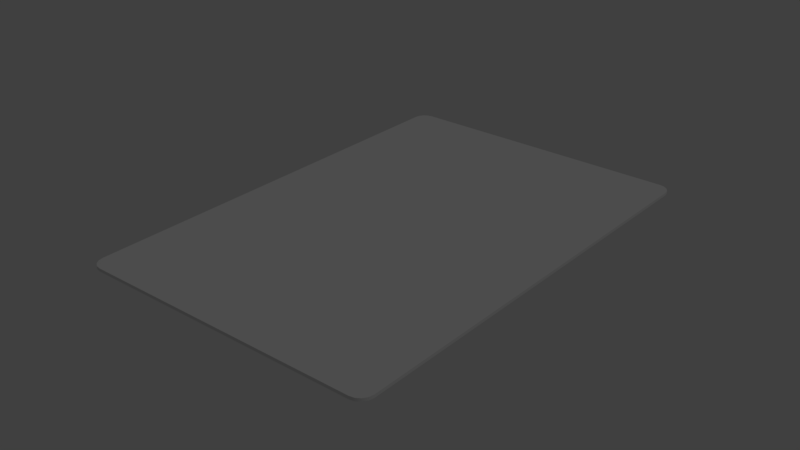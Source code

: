 # Source: PlayingCard4.blend  (saved by Blender 2.77.0; exported with 4.5.12 LTS)
import bpy
from mathutils import Matrix  # noqa: F401  (used for matrix-valued properties, if any)

bpy.ops.wm.read_factory_settings(use_empty=True)
scene = bpy.context.scene
scene.name = 'Scene'

# ---- collections
col_collection_1 = bpy.data.collections.new('Collection 1'); scene.collection.children.link(col_collection_1)

# ---- materials (node trees are filled in below, after node groups)
mat_front = bpy.data.materials.new('Front')
mat_front.alpha_threshold = 0.0
mat_front.use_transparent_shadow = False
mat_front.roughness = 0.5
mat_back = bpy.data.materials.new('Back')
mat_back.alpha_threshold = 0.0
mat_back.use_transparent_shadow = False
mat_back.roughness = 0.5

# ---- material node trees

# ---- world
world_world = bpy.data.worlds.new('World'); scene.world = world_world
world_world.color = (0.05088, 0.05088, 0.05088)
world_world.use_sun_shadow = False
world_world.sun_shadow_jitter_overblur = 0.0
world_world.cycles.sampling_method = 'MANUAL'

# ---- lights
light_lamp = bpy.data.lights.new('Lamp', 'POINT')
light_lamp.transmission_factor = 0.0
light_lamp.cutoff_distance = 30.0
light_lamp.energy = 100.0
light_lamp.shadow_buffer_clip_start = 1.001
light_lamp.shadow_soft_size = 0.1
light_lamp.shadow_maximum_resolution = 0.006
light_lamp.use_absolute_resolution = True

# ---- meshes
me_cube_003 = bpy.data.meshes.new('Cube.003')
me_cube_003.from_pydata([(-8.155e-18, 0.03625, -0.0004793), (-1.017e-17, 0.04533, -0.0004793), (-1.219e-17, 0.0544, -0.0004793), (-1.42e-17, 0.06348, -0.0004793), (0.0124, 0.03625, -0.0004793), (0.02481, 0.03625, -0.0004793), (0.03721, 0.03625, -0.0004793), (-6.14e-18, 0.02717, -0.0004793), (-4.125e-18, 0.0181, -0.0004793), (-2.11e-18, 0.009022, -0.0004793), (-0.0124, 0.03625, -0.0004793), (-0.02481, 0.03625, -0.0004793), (-0.03721, 0.03625, -0.0004793), (-0.0124, 0.04533, -0.0004793), (-0.0124, 0.0544, -0.0004793), (-0.0124, 0.06348, -0.0004793), (-0.02481, 0.04533, -0.0004793), (-0.02481, 0.0544, -0.0004793), (-0.02481, 0.06348, -0.0004793), (-0.03721, 0.04533, -0.0004793), (-0.03721, 0.0544, -0.0004793), (-0.03721, 0.06348, -0.0004793), (0.0124, 0.04533, -0.0004793), (0.02481, 0.04533, -0.0004793), (0.03721, 0.04533, -0.0004793), (0.0124, 0.0544, -0.0004793), (0.02481, 0.0544, -0.0004793), (0.03721, 0.0544, -0.0004793), (0.0124, 0.06348, -0.0004793), (0.02481, 0.06348, -0.0004793), (0.03721, 0.06348, -0.0004793), (0.0124, 0.02717, -0.0004793), (0.0124, 0.0181, -0.0004793), (0.0124, 0.009022, -0.0004793), (0.02481, 0.02717, -0.0004793), (0.02481, 0.0181, -0.0004793), (0.02481, 0.009022, -0.0004793), (0.03721, 0.02717, -0.0004793), (0.03721, 0.0181, -0.0004793), (0.03721, 0.009022, -0.0004793), (-0.0124, 0.02717, -0.0004793), (-0.02481, 0.02717, -0.0004793), (-0.03721, 0.02717, -0.0004793), (-0.0124, 0.0181, -0.0004793), (-0.02481, 0.0181, -0.0004793), (-0.03721, 0.0181, -0.0004793), (-0.0124, 0.009022, -0.0004793), (-0.02481, 0.009022, -0.0004793), (-0.03721, 0.009022, -0.0004793), (8.18e-18, -0.03636, 0.0004793), (1.02e-17, -0.04544, 0.0004793), (1.221e-17, -0.05451, 0.0004793), (1.423e-17, -0.06359, 0.0004793), (0.0124, -0.03636, 0.0004793), (0.02481, -0.03636, 0.0004793), (0.03721, -0.03636, 0.0004793), (6.164e-18, -0.02728, 0.0004793), (4.149e-18, -0.01821, 0.0004793), (2.134e-18, -0.009131, 0.0004793), (-0.0124, -0.03636, 0.0004793), (-0.02481, -0.03636, 0.0004793), (-0.03721, -0.03636, 0.0004793), (-0.0124, -0.04544, 0.0004793), (-0.0124, -0.05451, 0.0004793), (-0.0124, -0.06359, 0.0004793), (-0.02481, -0.04544, 0.0004793), (-0.02481, -0.05451, 0.0004793), (-0.02481, -0.06359, 0.0004793), (-0.03721, -0.04544, 0.0004793), (-0.03721, -0.05451, 0.0004793), (-0.03721, -0.06359, 0.0004793), (0.0124, -0.04544, 0.0004793), (0.02481, -0.04544, 0.0004793), (0.03721, -0.04544, 0.0004793), (0.0124, -0.05451, 0.0004793), (0.02481, -0.05451, 0.0004793), (0.03721, -0.05451, 0.0004793), (0.0124, -0.06359, 0.0004793), (0.02481, -0.06359, 0.0004793), (0.03721, -0.06359, 0.0004793), (0.0124, -0.02728, 0.0004793), (0.0124, -0.01821, 0.0004793), (0.0124, -0.009131, 0.0004793), (0.02481, -0.02728, 0.0004793), (0.02481, -0.01821, 0.0004793), (0.02481, -0.009131, 0.0004793), (0.03721, -0.02728, 0.0004793), (0.03721, -0.01821, 0.0004793), (0.03721, -0.009131, 0.0004793), (-0.0124, -0.02728, 0.0004793), (-0.02481, -0.02728, 0.0004793), (-0.03721, -0.02728, 0.0004793), (-0.0124, -0.01821, 0.0004793), (-0.02481, -0.01821, 0.0004793), (-0.03721, -0.01821, 0.0004793), (-0.0124, -0.009131, 0.0004793), (-0.02481, -0.009131, 0.0004793), (-0.03721, -0.009131, 0.0004793), (7.967e-18, -0.03636, -0.0004793), (9.982e-18, -0.04544, -0.0004793), (1.2e-17, -0.05451, -0.0004793), (1.401e-17, -0.06359, -0.0004793), (-0.0124, -0.03636, -0.0004793), (-0.02481, -0.03636, -0.0004793), (-0.03721, -0.03636, -0.0004793), (5.952e-18, -0.02728, -0.0004793), (3.936e-18, -0.01821, -0.0004793), (1.921e-18, -0.009131, -0.0004793), (0.0124, -0.03636, -0.0004793), (0.02481, -0.03636, -0.0004793), (0.03721, -0.03636, -0.0004793), (0.0124, -0.04544, -0.0004793), (0.0124, -0.05451, -0.0004793), (0.0124, -0.06359, -0.0004793), (0.02481, -0.04544, -0.0004793), (0.02481, -0.05451, -0.0004793), (0.02481, -0.06359, -0.0004793), (0.03721, -0.04544, -0.0004793), (0.03721, -0.05451, -0.0004793), (0.03721, -0.06359, -0.0004793), (-0.0124, -0.04544, -0.0004793), (-0.02481, -0.04544, -0.0004793), (-0.03721, -0.04544, -0.0004793), (-0.0124, -0.05451, -0.0004793), (-0.02481, -0.05451, -0.0004793), (-0.03721, -0.05451, -0.0004793), (-0.0124, -0.06359, -0.0004793), (-0.02481, -0.06359, -0.0004793), (-0.03721, -0.06359, -0.0004793), (-0.0124, -0.02728, -0.0004793), (-0.0124, -0.01821, -0.0004793), (-0.0124, -0.009131, -0.0004793), (-0.02481, -0.02728, -0.0004793), (-0.02481, -0.01821, -0.0004793), (-0.02481, -0.009131, -0.0004793), (-0.03721, -0.02728, -0.0004793), (-0.03721, -0.01821, -0.0004793), (-0.03721, -0.009131, -0.0004793), (0.0124, -0.02728, -0.0004793), (0.02481, -0.02728, -0.0004793), (0.03721, -0.02728, -0.0004793), (0.0124, -0.01821, -0.0004793), (0.02481, -0.01821, -0.0004793), (0.03721, -0.01821, -0.0004793), (0.0124, -0.009131, -0.0004793), (0.02481, -0.009131, -0.0004793), (0.03721, -0.009131, -0.0004793), (-7.943e-18, 0.03625, 0.0004793), (-9.958e-18, 0.04533, 0.0004793), (-1.197e-17, 0.0544, 0.0004793), (-1.399e-17, 0.06348, 0.0004793), (-0.0124, 0.03625, 0.0004793), (-0.02481, 0.03625, 0.0004793), (-0.03721, 0.03625, 0.0004793), (-5.927e-18, 0.02717, 0.0004793), (-3.912e-18, 0.0181, 0.0004793), (-1.897e-18, 0.009022, 0.0004793), (0.0124, 0.03625, 0.0004793), (0.02481, 0.03625, 0.0004793), (0.03721, 0.03625, 0.0004793), (0.0124, 0.04533, 0.0004793), (0.0124, 0.0544, 0.0004793), (0.0124, 0.06348, 0.0004793), (0.02481, 0.04533, 0.0004793), (0.02481, 0.0544, 0.0004793), (0.02481, 0.06348, 0.0004793), (0.03721, 0.04533, 0.0004793), (0.03721, 0.0544, 0.0004793), (0.03721, 0.06348, 0.0004793), (-0.0124, 0.04533, 0.0004793), (-0.02481, 0.04533, 0.0004793), (-0.03721, 0.04533, 0.0004793), (-0.0124, 0.0544, 0.0004793), (-0.02481, 0.0544, 0.0004793), (-0.03721, 0.0544, 0.0004793), (-0.0124, 0.06348, 0.0004793), (-0.02481, 0.06348, 0.0004793), (-0.03721, 0.06348, 0.0004793), (-0.0124, 0.02717, 0.0004793), (-0.0124, 0.0181, 0.0004793), (-0.0124, 0.009022, 0.0004793), (-0.02481, 0.02717, 0.0004793), (-0.02481, 0.0181, 0.0004793), (-0.02481, 0.009022, 0.0004793), (-0.03721, 0.02717, 0.0004793), (-0.03721, 0.0181, 0.0004793), (-0.03721, 0.009022, 0.0004793), (0.0124, 0.02717, 0.0004793), (0.02481, 0.02717, 0.0004793), (0.03721, 0.02717, 0.0004793), (0.0124, 0.0181, 0.0004793), (0.02481, 0.0181, 0.0004793), (0.03721, 0.0181, 0.0004793), (0.0124, 0.009022, 0.0004793), (0.02481, 0.009022, 0.0004793), (0.03721, 0.009022, 0.0004793), (-0.03721, -5.459e-05, -0.0004793), (-0.02481, -5.459e-05, -0.0004793), (0.0124, -5.459e-05, -0.0004793), (0.02481, -5.459e-05, -0.0004793), (0.03721, -5.459e-05, -0.0004793), (0.03721, -5.459e-05, 0.0004793), (-0.02481, -5.459e-05, 0.0004793), (-0.04962, 0.06348, -0.0004793), (-0.04962, 0.0544, -0.0004793), (-0.04962, 0.04533, -0.0004793), (-0.04962, 0.03625, -0.0004793), (-0.04962, 0.02717, -0.0004793), (-0.04962, 0.0181, -0.0004793), (-0.04962, 0.009022, -0.0004793), (-0.04962, -0.009131, -0.0004793), (-0.04962, -0.01821, -0.0004793), (-0.04962, -0.02728, -0.0004793), (-0.04962, -0.03636, -0.0004793), (-0.04962, -0.04544, -0.0004793), (-0.04962, -0.05451, -0.0004793), (-0.04962, -0.06359, -0.0004793), (-0.04962, -0.06359, 0.0004793), (-0.04962, -0.05451, 0.0004793), (-0.04962, -0.04544, 0.0004793), (-0.04962, -0.03636, 0.0004793), (-0.04962, -0.02728, 0.0004793), (-0.04962, -0.01821, 0.0004793), (-0.04962, -0.009131, 0.0004793), (-0.04962, 0.009022, 0.0004793), (-0.04962, 0.0181, 0.0004793), (-0.04962, 0.02717, 0.0004793), (-0.04962, 0.03625, 0.0004793), (-0.04962, 0.04533, 0.0004793), (-0.04962, 0.0544, 0.0004793), (-0.04962, 0.06348, 0.0004793), (0.04962, -0.06359, 0.0004793), (0.04962, -0.05451, 0.0004793), (0.04962, -0.04544, 0.0004793), (0.04962, -0.03636, 0.0004793), (0.04962, -0.02728, 0.0004793), (0.04962, -0.01821, 0.0004793), (0.04962, -0.009131, 0.0004793), (0.04962, 0.009022, 0.0004793), (0.04962, 0.0181, 0.0004793), (0.04962, 0.02717, 0.0004793), (0.04962, 0.03625, 0.0004793), (0.04962, 0.04533, 0.0004793), (0.04962, 0.0544, 0.0004793), (0.04962, 0.06348, 0.0004793), (0.04962, -0.06359, -0.0004793), (0.04962, -0.05451, -0.0004793), (0.04962, -0.04544, -0.0004793), (0.04962, -0.03636, -0.0004793), (0.04962, -0.02728, -0.0004793), (0.04962, -0.01821, -0.0004793), (0.04962, -0.009131, -0.0004793), (0.04962, 0.009022, -0.0004793), (0.04962, 0.0181, -0.0004793), (0.04962, 0.02717, -0.0004793), (0.04962, 0.03625, -0.0004793), (0.04962, 0.04533, -0.0004793), (0.04962, 0.0544, -0.0004793), (0.04962, 0.06348, -0.0004793), (-0.03721, -0.07266, 0.0004793), (-0.02481, -0.07266, 0.0004793), (-0.0124, -0.07266, 0.0004793), (1.624e-17, -0.07266, 0.0004793), (0.0124, -0.07266, 0.0004793), (0.02481, -0.07266, 0.0004793), (0.03721, -0.07266, 0.0004793), (-0.03721, 0.07255, -0.0004793), (-0.02481, 0.07255, -0.0004793), (-0.0124, 0.07255, -0.0004793), (-1.622e-17, 0.07255, -0.0004793), (0.0124, 0.07255, -0.0004793), (0.02481, 0.07255, -0.0004793), (0.03721, 0.07255, -0.0004793), (0.03721, 0.07255, 0.0004793), (0.02481, 0.07255, 0.0004793), (0.0124, 0.07255, 0.0004793), (-1.6e-17, 0.07255, 0.0004793), (-0.0124, 0.07255, 0.0004793), (-0.02481, 0.07255, 0.0004793), (-0.03721, 0.07255, 0.0004793), (0.03721, -0.07266, -0.0004793), (0.02481, -0.07266, -0.0004793), (0.0124, -0.07266, -0.0004793), (1.603e-17, -0.07266, -0.0004793), (-0.0124, -0.07266, -0.0004793), (-0.02481, -0.07266, -0.0004793), (-0.03721, -0.07266, -0.0004793), (-0.0124, -5.459e-05, -0.0004793), (-9.43e-20, -5.459e-05, -0.0004793), (0.02481, -5.459e-05, 0.0004793), (0.0124, -5.459e-05, 0.0004793), (1.185e-19, -5.459e-05, 0.0004793), (-0.0124, -5.459e-05, 0.0004793), (-0.03721, -5.459e-05, 0.0004793), (0.04962, -5.459e-05, 0.0004793), (0.04962, -5.459e-05, -0.0004793), (-0.04962, -5.459e-05, -0.0004793), (-0.04962, -5.459e-05, 0.0004793), (0.04962, -0.06853, -0.0004793), (0.04548, -0.07266, -0.0004793), (0.0493, -0.07011, -0.0004793), (0.0484, -0.07145, -0.0004793), (0.04706, -0.07235, -0.0004793), (0.04548, -0.07266, 0.0004793), (0.04962, -0.06853, 0.0004793), (0.04706, -0.07235, 0.0004793), (0.0484, -0.07145, 0.0004793), (0.0493, -0.07011, 0.0004793), (-0.04531, -0.07266, -0.0004793), (-0.04962, -0.06836, -0.0004793), (-0.04696, -0.07234, -0.0004793), (-0.04835, -0.0714, -0.0004793), (-0.04929, -0.07001, -0.0004793), (-0.04962, -0.06836, 0.0004793), (-0.04531, -0.07266, 0.0004793), (-0.04929, -0.07001, 0.0004793), (-0.04835, -0.0714, 0.0004793), (-0.04696, -0.07234, 0.0004793), (-0.04962, 0.06854, -0.0004793), (-0.0456, 0.07255, -0.0004793), (-0.04931, 0.07007, -0.0004793), (-0.04844, 0.07138, -0.0004793), (-0.04713, 0.07225, -0.0004793), (-0.0456, 0.07255, 0.0004793), (-0.04962, 0.06854, 0.0004793), (-0.04713, 0.07225, 0.0004793), (-0.04844, 0.07138, 0.0004793), (-0.04931, 0.07007, 0.0004793), (0.04556, 0.07255, -0.0004793), (0.04962, 0.06849, -0.0004793), (0.04711, 0.07225, -0.0004793), (0.04843, 0.07137, -0.0004793), (0.04931, 0.07005, -0.0004793), (0.04962, 0.06849, 0.0004793), (0.04556, 0.07255, 0.0004793), (0.04931, 0.07005, 0.0004793), (0.04843, 0.07137, 0.0004793), (0.04711, 0.07225, 0.0004793)], [], [(0, 10, 13, 1), (1, 13, 14, 2), (2, 14, 15, 3), (3, 15, 268, 269), (10, 11, 16, 13), (13, 16, 17, 14), (14, 17, 18, 15), (15, 18, 267, 268), (11, 12, 19, 16), (16, 19, 20, 17), (17, 20, 21, 18), (18, 21, 266, 267), (12, 206, 205, 19), (19, 205, 204, 20), (20, 204, 203, 21), (266, 319, 323, 279), (0, 1, 22, 4), (4, 22, 23, 5), (5, 23, 24, 6), (6, 24, 256, 255), (1, 2, 25, 22), (22, 25, 26, 23), (23, 26, 27, 24), (24, 27, 257, 256), (2, 3, 28, 25), (25, 28, 29, 26), (26, 29, 30, 27), (27, 30, 258, 257), (3, 269, 270, 28), (28, 270, 271, 29), (29, 271, 272, 30), (272, 273, 334, 328), (0, 4, 31, 7), (7, 31, 32, 8), (8, 32, 33, 9), (9, 33, 198, 288), (4, 5, 34, 31), (31, 34, 35, 32), (32, 35, 36, 33), (33, 36, 199, 198), (5, 6, 37, 34), (34, 37, 38, 35), (35, 38, 39, 36), (36, 39, 200, 199), (6, 255, 254, 37), (37, 254, 253, 38), (38, 253, 252, 39), (39, 252, 295, 200), (0, 7, 40, 10), (10, 40, 41, 11), (11, 41, 42, 12), (12, 42, 207, 206), (7, 8, 43, 40), (40, 43, 44, 41), (41, 44, 45, 42), (42, 45, 208, 207), (8, 9, 46, 43), (43, 46, 47, 44), (44, 47, 48, 45), (45, 48, 209, 208), (9, 288, 287, 46), (46, 287, 197, 47), (47, 197, 196, 48), (48, 196, 296, 209), (266, 279, 278, 267), (177, 279, 323, 325, 326, 327, 324, 230), (269, 276, 275, 270), (270, 275, 274, 271), (271, 274, 273, 272), (329, 333, 244, 258), (282, 263, 262, 283), (281, 264, 263, 282), (280, 265, 264, 281), (119, 245, 298, 300, 301, 302, 299, 280), (283, 262, 261, 284), (284, 261, 260, 285), (285, 260, 259, 286), (70, 217, 313, 315, 316, 317, 314, 259), (249, 235, 234, 248), (250, 236, 235, 249), (251, 237, 236, 250), (233, 247, 248, 234), (296, 297, 224, 209), (232, 246, 247, 233), (231, 245, 246, 232), (280, 299, 303, 265), (214, 219, 220, 213), (215, 218, 219, 214), (216, 217, 218, 215), (286, 259, 314, 308), (221, 212, 213, 220), (222, 211, 212, 221), (223, 210, 211, 222), (296, 210, 223, 297), (208, 225, 226, 207), (295, 294, 237, 251), (267, 278, 277, 268), (268, 277, 276, 269), (49, 59, 62, 50), (50, 62, 63, 51), (51, 63, 64, 52), (52, 64, 261, 262), (59, 60, 65, 62), (62, 65, 66, 63), (63, 66, 67, 64), (64, 67, 260, 261), (60, 61, 68, 65), (65, 68, 69, 66), (66, 69, 70, 67), (67, 70, 259, 260), (61, 220, 219, 68), (68, 219, 218, 69), (69, 218, 217, 70), (49, 50, 71, 53), (53, 71, 72, 54), (54, 72, 73, 55), (55, 73, 233, 234), (50, 51, 74, 71), (71, 74, 75, 72), (72, 75, 76, 73), (73, 76, 232, 233), (51, 52, 77, 74), (74, 77, 78, 75), (75, 78, 79, 76), (76, 79, 231, 232), (52, 262, 263, 77), (77, 263, 264, 78), (78, 264, 265, 79), (49, 53, 80, 56), (56, 80, 81, 57), (57, 81, 82, 58), (58, 82, 290, 291), (53, 54, 83, 80), (80, 83, 84, 81), (81, 84, 85, 82), (82, 85, 289, 290), (54, 55, 86, 83), (83, 86, 87, 84), (84, 87, 88, 85), (85, 88, 201, 289), (55, 234, 235, 86), (86, 235, 236, 87), (87, 236, 237, 88), (88, 237, 294, 201), (49, 56, 89, 59), (59, 89, 90, 60), (60, 90, 91, 61), (61, 91, 221, 220), (56, 57, 92, 89), (89, 92, 93, 90), (90, 93, 94, 91), (91, 94, 222, 221), (57, 58, 95, 92), (92, 95, 96, 93), (93, 96, 97, 94), (94, 97, 223, 222), (58, 291, 292, 95), (95, 292, 202, 96), (96, 202, 293, 97), (97, 293, 297, 223), (209, 224, 225, 208), (228, 205, 206, 227), (229, 204, 205, 228), (230, 203, 204, 229), (21, 203, 318, 320, 321, 322, 319, 266), (256, 242, 241, 255), (257, 243, 242, 256), (98, 108, 111, 99), (99, 111, 112, 100), (100, 112, 113, 101), (101, 113, 282, 283), (108, 109, 114, 111), (111, 114, 115, 112), (112, 115, 116, 113), (113, 116, 281, 282), (109, 110, 117, 114), (114, 117, 118, 115), (115, 118, 119, 116), (116, 119, 280, 281), (110, 248, 247, 117), (117, 247, 246, 118), (118, 246, 245, 119), (79, 265, 303, 305, 306, 307, 304, 231), (98, 99, 120, 102), (102, 120, 121, 103), (103, 121, 122, 104), (104, 122, 214, 213), (99, 100, 123, 120), (120, 123, 124, 121), (121, 124, 125, 122), (122, 125, 215, 214), (100, 101, 126, 123), (123, 126, 127, 124), (124, 127, 128, 125), (125, 128, 216, 215), (101, 283, 284, 126), (126, 284, 285, 127), (127, 285, 286, 128), (309, 313, 217, 216), (98, 102, 129, 105), (105, 129, 130, 106), (106, 130, 131, 107), (107, 131, 287, 288), (102, 103, 132, 129), (129, 132, 133, 130), (130, 133, 134, 131), (131, 134, 197, 287), (103, 104, 135, 132), (132, 135, 136, 133), (133, 136, 137, 134), (134, 137, 196, 197), (104, 213, 212, 135), (135, 212, 211, 136), (136, 211, 210, 137), (137, 210, 296, 196), (98, 105, 138, 108), (108, 138, 139, 109), (109, 139, 140, 110), (110, 140, 249, 248), (105, 106, 141, 138), (138, 141, 142, 139), (139, 142, 143, 140), (140, 143, 250, 249), (106, 107, 144, 141), (141, 144, 145, 142), (142, 145, 146, 143), (143, 146, 251, 250), (107, 288, 198, 144), (144, 198, 199, 145), (145, 199, 200, 146), (146, 200, 295, 251), (147, 157, 160, 148), (148, 160, 161, 149), (149, 161, 162, 150), (150, 162, 275, 276), (157, 158, 163, 160), (160, 163, 164, 161), (161, 164, 165, 162), (162, 165, 274, 275), (158, 159, 166, 163), (163, 166, 167, 164), (164, 167, 168, 165), (165, 168, 273, 274), (159, 241, 242, 166), (166, 242, 243, 167), (167, 243, 244, 168), (147, 148, 169, 151), (151, 169, 170, 152), (152, 170, 171, 153), (153, 171, 228, 227), (148, 149, 172, 169), (169, 172, 173, 170), (170, 173, 174, 171), (171, 174, 229, 228), (149, 150, 175, 172), (172, 175, 176, 173), (173, 176, 177, 174), (174, 177, 230, 229), (150, 276, 277, 175), (175, 277, 278, 176), (176, 278, 279, 177), (147, 151, 178, 154), (154, 178, 179, 155), (155, 179, 180, 156), (156, 180, 292, 291), (151, 152, 181, 178), (178, 181, 182, 179), (179, 182, 183, 180), (180, 183, 202, 292), (152, 153, 184, 181), (181, 184, 185, 182), (182, 185, 186, 183), (183, 186, 293, 202), (153, 227, 226, 184), (184, 226, 225, 185), (185, 225, 224, 186), (186, 224, 297, 293), (147, 154, 187, 157), (157, 187, 188, 158), (158, 188, 189, 159), (159, 189, 240, 241), (154, 155, 190, 187), (187, 190, 191, 188), (188, 191, 192, 189), (189, 192, 239, 240), (155, 156, 193, 190), (190, 193, 194, 191), (191, 194, 195, 192), (192, 195, 238, 239), (156, 291, 290, 193), (193, 290, 289, 194), (194, 289, 201, 195), (195, 201, 294, 238), (258, 244, 243, 257), (168, 244, 333, 335, 336, 337, 334, 273), (240, 254, 255, 241), (239, 253, 254, 240), (238, 252, 253, 239), (295, 252, 238, 294), (207, 226, 227, 206), (303, 299, 302, 305), (305, 302, 301, 306), (306, 301, 300, 307), (307, 300, 298, 304), (304, 298, 245, 231), (308, 314, 317, 310), (310, 317, 316, 311), (311, 316, 315, 312), (312, 315, 313, 309), (128, 286, 308, 310, 311, 312, 309, 216), (323, 319, 322, 325), (325, 322, 321, 326), (326, 321, 320, 327), (327, 320, 318, 324), (324, 318, 203, 230), (328, 334, 337, 330), (330, 337, 336, 331), (331, 336, 335, 332), (332, 335, 333, 329), (30, 272, 328, 330, 331, 332, 329, 258)])
me_cube_003.polygons.foreach_set('use_smooth', [True] * 320)
me_cube_003.polygons.foreach_set('material_index', [0, 0, 0, 0, 0, 0, 0, 0, 0, 0, 0, 0, 0, 0, 0, 0, 0, 0, 0, 0, 0, 0, 0, 0, 0, 0, 0, 0, 0, 0, 0, 0, 0, 0, 0, 0, 0, 0, 0, 0, 0, 0, 0, 0, 0, 0, 0, 0, 0, 0, 0, 0, 0, 0, 0, 0, 0, 0, 0, 0, 0, 0, 0, 0, 0, 1, 0, 0, 0, 0, 0, 0, 0, 0, 0, 0, 0, 1, 0, 0, 0, 0, 0, 0, 0, 0, 0, 0, 0, 0, 0, 0, 0, 0, 0, 0, 0, 0, 1, 1, 1, 1, 1, 1, 1, 1, 1, 1, 1, 1, 1, 1, 1, 1, 1, 1, 1, 1, 1, 1, 1, 1, 1, 1, 1, 1, 1, 1, 1, 1, 1, 1, 1, 1, 1, 1, 1, 1, 1, 1, 1, 1, 1, 1, 1, 1, 1, 1, 1, 1, 1, 1, 1, 1, 1, 1, 1, 1, 1, 1, 0, 0, 0, 0, 0, 0, 0, 0, 0, 0, 0, 0, 0, 0, 0, 0, 0, 0, 0, 0, 0, 0, 1, 0, 0, 0, 0, 0, 0, 0, 0, 0, 0, 0, 0, 0, 0, 0, 0, 0, 0, 0, 0, 0, 0, 0, 0, 0, 0, 0, 0, 0, 0, 0, 0, 0, 0, 0, 0, 0, 0, 0, 0, 0, 0, 0, 0, 0, 0, 0, 0, 1, 1, 1, 1, 1, 1, 1, 1, 1, 1, 1, 1, 1, 1, 1, 1, 1, 1, 1, 1, 1, 1, 1, 1, 1, 1, 1, 1, 1, 1, 1, 1, 1, 1, 1, 1, 1, 1, 1, 1, 1, 1, 1, 1, 1, 1, 1, 1, 1, 1, 1, 1, 1, 1, 1, 1, 1, 1, 1, 1, 1, 1, 0, 1, 0, 0, 0, 0, 0, 0, 0, 0, 0, 0, 0, 0, 0, 0, 0, 0, 0, 0, 0, 0, 0, 0, 0, 0, 0])
_uv = me_cube_003.uv_layers.new(name='UVMap')
_uv.uv.foreach_set('vector', [0.5, 0.2504, 0.3752, 0.2504, 0.3752, 0.1879, 0.5, 0.1879, 0.5, 0.1879, 0.3752, 0.1879, 0.3752, 0.1254, 0.5, 0.1254, 0.5, 0.1254, 0.3752, 0.1254, 0.3752, 0.0629, 0.5, 0.0629, 0.5, 0.0629, 0.3752, 0.0629, 0.3752, 0.0004027, 0.5, 0.0004027, 0.3752, 0.2504, 0.2503, 0.2504, 0.2503, 0.1879, 0.3752, 0.1879, 0.3752, 0.1879, 0.2503, 0.1879, 0.2503, 0.1254, 0.3752, 0.1254, 0.3752, 0.1254, 0.2503, 0.1254, 0.2503, 0.0629, 0.3752, 0.0629, 0.3752, 0.0629, 0.2503, 0.0629, 0.2503, 0.0004027, 0.3752, 0.0004027, 0.2503, 0.2504, 0.1255, 0.2504, 0.1255, 0.1879, 0.2503, 0.1879, 0.2503, 0.1879, 0.1255, 0.1879, 0.1255, 0.1254, 0.2503, 0.1254, 0.2503, 0.1254, 0.1255, 0.1254, 0.1255, 0.0629, 0.2503, 0.0629, 0.2503, 0.0629, 0.1255, 0.0629, 0.1255, 0.0004027, 0.2503, 0.0004027, 0.1255, 0.2504, 0.0006803, 0.2504, 0.0006803, 0.1879, 0.1255, 0.1879, 0.1255, 0.1879, 0.0006803, 0.1879, 0.0006803, 0.1254, 0.1255, 0.1254, 0.1255, 0.1254, 0.0006803, 0.1254, 0.0006803, 0.0629, 0.1255, 0.0629, 0.2452, 0.4975, 0.1878, 0.4975, 0.1878, 0.5025, 0.2452, 0.5025, 0.5, 0.2504, 0.5, 0.1879, 0.6248, 0.1879, 0.6248, 0.2504, 0.6248, 0.2504, 0.6248, 0.1879, 0.7497, 0.1879, 0.7497, 0.2504, 0.7497, 0.2504, 0.7497, 0.1879, 0.8745, 0.1879, 0.8745, 0.2504, 0.8745, 0.2504, 0.8745, 0.1879, 0.9993, 0.1879, 0.9993, 0.2504, 0.5, 0.1879, 0.5, 0.1254, 0.6248, 0.1254, 0.6248, 0.1879, 0.6248, 0.1879, 0.6248, 0.1254, 0.7497, 0.1254, 0.7497, 0.1879, 0.7497, 0.1879, 0.7497, 0.1254, 0.8745, 0.1254, 0.8745, 0.1879, 0.8745, 0.1879, 0.8745, 0.1254, 0.9993, 0.1254, 0.9993, 0.1879, 0.5, 0.1254, 0.5, 0.0629, 0.6248, 0.0629, 0.6248, 0.1254, 0.6248, 0.1254, 0.6248, 0.0629, 0.7497, 0.0629, 0.7497, 0.1254, 0.7497, 0.1254, 0.7497, 0.0629, 0.8745, 0.0629, 0.8745, 0.1254, 0.8745, 0.1254, 0.8745, 0.0629, 0.9993, 0.0629, 0.9993, 0.1254, 0.5, 0.0629, 0.5, 0.0004027, 0.6248, 0.0004027, 0.6248, 0.0629, 0.6248, 0.0629, 0.6248, 0.0004027, 0.7497, 0.0004027, 0.7497, 0.0629, 0.7497, 0.0629, 0.7497, 0.0004027, 0.8745, 0.0004027, 0.8745, 0.0629, 0.7548, 0.4975, 0.7548, 0.5025, 0.812, 0.5025, 0.812, 0.4975, 0.5, 0.2504, 0.6248, 0.2504, 0.6248, 0.3129, 0.5, 0.3129, 0.5, 0.3129, 0.6248, 0.3129, 0.6248, 0.3754, 0.5, 0.3754, 0.5, 0.3754, 0.6248, 0.3754, 0.6248, 0.4379, 0.5, 0.4379, 0.5, 0.4379, 0.6248, 0.4379, 0.6248, 0.5004, 0.5, 0.5004, 0.6248, 0.2504, 0.7497, 0.2504, 0.7497, 0.3129, 0.6248, 0.3129, 0.6248, 0.3129, 0.7497, 0.3129, 0.7497, 0.3754, 0.6248, 0.3754, 0.6248, 0.3754, 0.7497, 0.3754, 0.7497, 0.4379, 0.6248, 0.4379, 0.6248, 0.4379, 0.7497, 0.4379, 0.7497, 0.5004, 0.6248, 0.5004, 0.7497, 0.2504, 0.8745, 0.2504, 0.8745, 0.3129, 0.7497, 0.3129, 0.7497, 0.3129, 0.8745, 0.3129, 0.8745, 0.3754, 0.7497, 0.3754, 0.7497, 0.3754, 0.8745, 0.3754, 0.8745, 0.4379, 0.7497, 0.4379, 0.7497, 0.4379, 0.8745, 0.4379, 0.8745, 0.5004, 0.7497, 0.5004, 0.8745, 0.2504, 0.9993, 0.2504, 0.9993, 0.3129, 0.8745, 0.3129, 0.8745, 0.3129, 0.9993, 0.3129, 0.9993, 0.3754, 0.8745, 0.3754, 0.8745, 0.3754, 0.9993, 0.3754, 0.9993, 0.4379, 0.8745, 0.4379, 0.8745, 0.4379, 0.9993, 0.4379, 0.9993, 0.5004, 0.8745, 0.5004, 0.5, 0.2504, 0.5, 0.3129, 0.3752, 0.3129, 0.3752, 0.2504, 0.3752, 0.2504, 0.3752, 0.3129, 0.2503, 0.3129, 0.2503, 0.2504, 0.2503, 0.2504, 0.2503, 0.3129, 0.1255, 0.3129, 0.1255, 0.2504, 0.1255, 0.2504, 0.1255, 0.3129, 0.0006803, 0.3129, 0.0006803, 0.2504, 0.5, 0.3129, 0.5, 0.3754, 0.3752, 0.3754, 0.3752, 0.3129, 0.3752, 0.3129, 0.3752, 0.3754, 0.2503, 0.3754, 0.2503, 0.3129, 0.2503, 0.3129, 0.2503, 0.3754, 0.1255, 0.3754, 0.1255, 0.3129, 0.1255, 0.3129, 0.1255, 0.3754, 0.0006803, 0.3754, 0.0006803, 0.3129, 0.5, 0.3754, 0.5, 0.4379, 0.3752, 0.4379, 0.3752, 0.3754, 0.3752, 0.3754, 0.3752, 0.4379, 0.2503, 0.4379, 0.2503, 0.3754, 0.2503, 0.3754, 0.2503, 0.4379, 0.1255, 0.4379, 0.1255, 0.3754, 0.1255, 0.3754, 0.1255, 0.4379, 0.0006803, 0.4379, 0.0006803, 0.3754, 0.5, 0.4379, 0.5, 0.5004, 0.3752, 0.5004, 0.3752, 0.4379, 0.3752, 0.4379, 0.3752, 0.5004, 0.2503, 0.5004, 0.2503, 0.4379, 0.2503, 0.4379, 0.2503, 0.5004, 0.1255, 0.5004, 0.1255, 0.4379, 0.1255, 0.4379, 0.1255, 0.5004, 0.0006803, 0.5004, 0.0006803, 0.4379, 0.2452, 0.4975, 0.2452, 0.5025, 0.3301, 0.5025, 0.3301, 0.4975, 0.1248, 0.06238, 0.1248, -0.000192, 0.0403, -0.000192, 0.02479, 0.001917, 0.01165, 0.007923, 0.002864, 0.01691, -0.00022, 0.02751, -0.00022, 0.06238, 0.5, 0.4975, 0.5, 0.5025, 0.5849, 0.5025, 0.5849, 0.4975, 0.5849, 0.4975, 0.5849, 0.5025, 0.6699, 0.5025, 0.6699, 0.4975, 0.6699, 0.4975, 0.6699, 0.5025, 0.7548, 0.5025, 0.7548, 0.4975, 0.4975, 0.03096, 0.5025, 0.03096, 0.5025, 0.06531, 0.4975, 0.06531, 0.5849, 0.4975, 0.5849, 0.5025, 0.5, 0.5025, 0.5, 0.4975, 0.6699, 0.4975, 0.6699, 0.5025, 0.5849, 0.5025, 0.5849, 0.4975, 0.7548, 0.4975, 0.7548, 0.5025, 0.6699, 0.5025, 0.6699, 0.4975, 0.8745, 0.9378, 0.9993, 0.9378, 0.9993, 0.9719, 0.9962, 0.9828, 0.9871, 0.992, 0.9736, 0.9982, 0.9577, 1.0, 0.8745, 1.0, 0.5, 0.4975, 0.5, 0.5025, 0.4151, 0.5025, 0.4151, 0.4975, 0.4151, 0.4975, 0.4151, 0.5025, 0.3301, 0.5025, 0.3301, 0.4975, 0.3301, 0.4975, 0.3301, 0.5025, 0.2452, 0.5025, 0.2452, 0.4975, 0.1248, 0.9384, -0.00022, 0.9384, -0.00022, 0.9713, 0.003084, 0.9826, 0.01249, 0.9922, 0.02657, 0.9987, 0.04318, 1.001, 0.1248, 1.001, 0.4975, 0.6868, 0.5025, 0.6868, 0.5025, 0.749, 0.4975, 0.749, 0.4975, 0.6247, 0.5025, 0.6247, 0.5025, 0.6868, 0.4975, 0.6868, 0.4975, 0.5625, 0.5025, 0.5625, 0.5025, 0.6247, 0.4975, 0.6247, 0.5025, 0.8111, 0.4975, 0.8111, 0.4975, 0.749, 0.5025, 0.749, 0.4975, 0.5004, 0.5025, 0.5004, 0.5025, 0.4382, 0.4975, 0.4382, 0.5025, 0.8733, 0.4975, 0.8733, 0.4975, 0.8111, 0.5025, 0.8111, 0.5025, 0.9354, 0.4975, 0.9354, 0.4975, 0.8733, 0.5025, 0.8733, 0.7548, 0.4975, 0.8114, 0.4975, 0.8114, 0.5025, 0.7548, 0.5025, 0.4975, 0.8111, 0.5025, 0.8111, 0.5025, 0.749, 0.4975, 0.749, 0.4975, 0.8733, 0.5025, 0.8733, 0.5025, 0.8111, 0.4975, 0.8111, 0.4975, 0.9354, 0.5025, 0.9354, 0.5025, 0.8733, 0.4975, 0.8733, 0.2452, 0.4975, 0.2452, 0.5025, 0.1897, 0.5025, 0.1897, 0.4975, 0.5025, 0.6868, 0.4975, 0.6868, 0.4975, 0.749, 0.5025, 0.749, 0.5025, 0.6247, 0.4975, 0.6247, 0.4975, 0.6868, 0.5025, 0.6868, 0.5025, 0.5625, 0.4975, 0.5625, 0.4975, 0.6247, 0.5025, 0.6247, 0.4975, 0.5004, 0.4975, 0.5625, 0.5025, 0.5625, 0.5025, 0.5004, 0.4975, 0.3761, 0.5025, 0.3761, 0.5025, 0.3139, 0.4975, 0.3139, 0.4975, 0.5004, 0.5025, 0.5004, 0.5025, 0.5625, 0.4975, 0.5625, 0.3301, 0.4975, 0.3301, 0.5025, 0.4151, 0.5025, 0.4151, 0.4975, 0.4151, 0.4975, 0.4151, 0.5025, 0.5, 0.5025, 0.5, 0.4975, 0.5, 0.7507, 0.3749, 0.7507, 0.3749, 0.8132, 0.5, 0.8132, 0.5, 0.8132, 0.3749, 0.8132, 0.3749, 0.8758, 0.5, 0.8758, 0.5, 0.8758, 0.3749, 0.8758, 0.3749, 0.9384, 0.5, 0.9384, 0.5, 0.9384, 0.3749, 0.9384, 0.3749, 1.001, 0.5, 1.001, 0.3749, 0.7507, 0.2499, 0.7507, 0.2499, 0.8132, 0.3749, 0.8132, 0.3749, 0.8132, 0.2499, 0.8132, 0.2499, 0.8758, 0.3749, 0.8758, 0.3749, 0.8758, 0.2499, 0.8758, 0.2499, 0.9384, 0.3749, 0.9384, 0.3749, 0.9384, 0.2499, 0.9384, 0.2499, 1.001, 0.3749, 1.001, 0.2499, 0.7507, 0.1248, 0.7507, 0.1248, 0.8132, 0.2499, 0.8132, 0.2499, 0.8132, 0.1248, 0.8132, 0.1248, 0.8758, 0.2499, 0.8758, 0.2499, 0.8758, 0.1248, 0.8758, 0.1248, 0.9384, 0.2499, 0.9384, 0.2499, 0.9384, 0.1248, 0.9384, 0.1248, 1.001, 0.2499, 1.001, 0.1248, 0.7507, -0.00022, 0.7507, -0.00022, 0.8132, 0.1248, 0.8132, 0.1248, 0.8132, -0.00022, 0.8132, -0.00022, 0.8758, 0.1248, 0.8758, 0.1248, 0.8758, -0.00022, 0.8758, -0.00022, 0.9384, 0.1248, 0.9384, 0.5, 0.7507, 0.5, 0.8132, 0.6251, 0.8132, 0.6251, 0.7507, 0.6251, 0.7507, 0.6251, 0.8132, 0.7501, 0.8132, 0.7501, 0.7507, 0.7501, 0.7507, 0.7501, 0.8132, 0.8752, 0.8132, 0.8752, 0.7507, 0.8752, 0.7507, 0.8752, 0.8132, 1.0, 0.8132, 1.0, 0.7507, 0.5, 0.8132, 0.5, 0.8758, 0.6251, 0.8758, 0.6251, 0.8132, 0.6251, 0.8132, 0.6251, 0.8758, 0.7501, 0.8758, 0.7501, 0.8132, 0.7501, 0.8132, 0.7501, 0.8758, 0.8752, 0.8758, 0.8752, 0.8132, 0.8752, 0.8132, 0.8752, 0.8758, 1.0, 0.8758, 1.0, 0.8132, 0.5, 0.8758, 0.5, 0.9384, 0.6251, 0.9384, 0.6251, 0.8758, 0.6251, 0.8758, 0.6251, 0.9384, 0.7501, 0.9384, 0.7501, 0.8758, 0.7501, 0.8758, 0.7501, 0.9384, 0.8752, 0.9384, 0.8752, 0.8758, 0.8752, 0.8758, 0.8752, 0.9384, 1.0, 0.9384, 1.0, 0.8758, 0.5, 0.9384, 0.5, 1.001, 0.6251, 1.001, 0.6251, 0.9384, 0.6251, 0.9384, 0.6251, 1.001, 0.7501, 1.001, 0.7501, 0.9384, 0.7501, 0.9384, 0.7501, 1.001, 0.8752, 1.001, 0.8752, 0.9384, 0.5, 0.7507, 0.6251, 0.7507, 0.6251, 0.6881, 0.5, 0.6881, 0.5, 0.6881, 0.6251, 0.6881, 0.6251, 0.6255, 0.5, 0.6255, 0.5, 0.6255, 0.6251, 0.6255, 0.6251, 0.5629, 0.5, 0.5629, 0.5, 0.5629, 0.6251, 0.5629, 0.6251, 0.5004, 0.5, 0.5004, 0.6251, 0.7507, 0.7501, 0.7507, 0.7501, 0.6881, 0.6251, 0.6881, 0.6251, 0.6881, 0.7501, 0.6881, 0.7501, 0.6255, 0.6251, 0.6255, 0.6251, 0.6255, 0.7501, 0.6255, 0.7501, 0.5629, 0.6251, 0.5629, 0.6251, 0.5629, 0.7501, 0.5629, 0.7501, 0.5004, 0.6251, 0.5004, 0.7501, 0.7507, 0.8752, 0.7507, 0.8752, 0.6881, 0.7501, 0.6881, 0.7501, 0.6881, 0.8752, 0.6881, 0.8752, 0.6255, 0.7501, 0.6255, 0.7501, 0.6255, 0.8752, 0.6255, 0.8752, 0.5629, 0.7501, 0.5629, 0.7501, 0.5629, 0.8752, 0.5629, 0.8752, 0.5004, 0.7501, 0.5004, 0.8752, 0.7507, 1.0, 0.7507, 1.0, 0.6881, 0.8752, 0.6881, 0.8752, 0.6881, 1.0, 0.6881, 1.0, 0.6255, 0.8752, 0.6255, 0.8752, 0.6255, 1.0, 0.6255, 1.0, 0.5629, 0.8752, 0.5629, 0.8752, 0.5629, 1.0, 0.5629, 1.0, 0.5004, 0.8752, 0.5004, 0.5, 0.7507, 0.5, 0.6881, 0.3749, 0.6881, 0.3749, 0.7507, 0.3749, 0.7507, 0.3749, 0.6881, 0.2499, 0.6881, 0.2499, 0.7507, 0.2499, 0.7507, 0.2499, 0.6881, 0.1248, 0.6881, 0.1248, 0.7507, 0.1248, 0.7507, 0.1248, 0.6881, -0.00022, 0.6881, -0.00022, 0.7507, 0.5, 0.6881, 0.5, 0.6255, 0.3749, 0.6255, 0.3749, 0.6881, 0.3749, 0.6881, 0.3749, 0.6255, 0.2499, 0.6255, 0.2499, 0.6881, 0.2499, 0.6881, 0.2499, 0.6255, 0.1248, 0.6255, 0.1248, 0.6881, 0.1248, 0.6881, 0.1248, 0.6255, -0.00022, 0.6255, -0.00022, 0.6881, 0.5, 0.6255, 0.5, 0.5629, 0.3749, 0.5629, 0.3749, 0.6255, 0.3749, 0.6255, 0.3749, 0.5629, 0.2499, 0.5629, 0.2499, 0.6255, 0.2499, 0.6255, 0.2499, 0.5629, 0.1248, 0.5629, 0.1248, 0.6255, 0.1248, 0.6255, 0.1248, 0.5629, -0.00022, 0.5629, -0.00022, 0.6255, 0.5, 0.5629, 0.5, 0.5004, 0.3749, 0.5004, 0.3749, 0.5629, 0.3749, 0.5629, 0.3749, 0.5004, 0.2499, 0.5004, 0.2499, 0.5629, 0.2499, 0.5629, 0.2499, 0.5004, 0.1248, 0.5004, 0.1248, 0.5629, 0.1248, 0.5629, 0.1248, 0.5004, -0.00022, 0.5004, -0.00022, 0.5629, 0.4975, 0.4382, 0.5025, 0.4382, 0.5025, 0.3761, 0.4975, 0.3761, 0.5025, 0.1896, 0.4975, 0.1896, 0.4975, 0.2518, 0.5025, 0.2518, 0.5025, 0.1275, 0.4975, 0.1275, 0.4975, 0.1896, 0.5025, 0.1896, 0.5025, 0.06531, 0.4975, 0.06531, 0.4975, 0.1275, 0.5025, 0.1275, 0.1255, 0.0629, 0.0006803, 0.0629, 0.0006803, 0.02807, 0.003759, 0.01749, 0.01253, 0.008508, 0.02565, 0.002509, 0.04112, 0.0004027, 0.1255, 0.0004027, 0.4975, 0.1896, 0.5025, 0.1896, 0.5025, 0.2518, 0.4975, 0.2518, 0.4975, 0.1275, 0.5025, 0.1275, 0.5025, 0.1896, 0.4975, 0.1896, 0.5, 0.7504, 0.6248, 0.7504, 0.6248, 0.8129, 0.5, 0.8129, 0.5, 0.8129, 0.6248, 0.8129, 0.6248, 0.8754, 0.5, 0.8754, 0.5, 0.8754, 0.6248, 0.8754, 0.6248, 0.9378, 0.5, 0.9378, 0.5, 0.9378, 0.6248, 0.9378, 0.6248, 1.0, 0.5, 1.0, 0.6248, 0.7504, 0.7497, 0.7504, 0.7497, 0.8129, 0.6248, 0.8129, 0.6248, 0.8129, 0.7497, 0.8129, 0.7497, 0.8754, 0.6248, 0.8754, 0.6248, 0.8754, 0.7497, 0.8754, 0.7497, 0.9378, 0.6248, 0.9378, 0.6248, 0.9378, 0.7497, 0.9378, 0.7497, 1.0, 0.6248, 1.0, 0.7497, 0.7504, 0.8745, 0.7504, 0.8745, 0.8129, 0.7497, 0.8129, 0.7497, 0.8129, 0.8745, 0.8129, 0.8745, 0.8754, 0.7497, 0.8754, 0.7497, 0.8754, 0.8745, 0.8754, 0.8745, 0.9378, 0.7497, 0.9378, 0.7497, 0.9378, 0.8745, 0.9378, 0.8745, 1.0, 0.7497, 1.0, 0.8745, 0.7504, 0.9993, 0.7504, 0.9993, 0.8129, 0.8745, 0.8129, 0.8745, 0.8129, 0.9993, 0.8129, 0.9993, 0.8754, 0.8745, 0.8754, 0.8745, 0.8754, 0.9993, 0.8754, 0.9993, 0.9378, 0.8745, 0.9378, 0.8752, 0.9384, 0.8752, 1.001, 0.9585, 1.001, 0.9745, 0.9988, 0.988, 0.9926, 0.997, 0.9833, 1.0, 0.9724, 1.0, 0.9384, 0.5, 0.7504, 0.5, 0.8129, 0.3752, 0.8129, 0.3752, 0.7504, 0.3752, 0.7504, 0.3752, 0.8129, 0.2503, 0.8129, 0.2503, 0.7504, 0.2503, 0.7504, 0.2503, 0.8129, 0.1255, 0.8129, 0.1255, 0.7504, 0.1255, 0.7504, 0.1255, 0.8129, 0.0006803, 0.8129, 0.0006803, 0.7504, 0.5, 0.8129, 0.5, 0.8754, 0.3752, 0.8754, 0.3752, 0.8129, 0.3752, 0.8129, 0.3752, 0.8754, 0.2503, 0.8754, 0.2503, 0.8129, 0.2503, 0.8129, 0.2503, 0.8754, 0.1255, 0.8754, 0.1255, 0.8129, 0.1255, 0.8129, 0.1255, 0.8754, 0.0006803, 0.8754, 0.0006803, 0.8129, 0.5, 0.8754, 0.5, 0.9378, 0.3752, 0.9378, 0.3752, 0.8754, 0.3752, 0.8754, 0.3752, 0.9378, 0.2503, 0.9378, 0.2503, 0.8754, 0.2503, 0.8754, 0.2503, 0.9378, 0.1255, 0.9378, 0.1255, 0.8754, 0.1255, 0.8754, 0.1255, 0.9378, 0.0006803, 0.9378, 0.0006803, 0.8754, 0.5, 0.9378, 0.5, 1.0, 0.3752, 1.0, 0.3752, 0.9378, 0.3752, 0.9378, 0.3752, 1.0, 0.2503, 1.0, 0.2503, 0.9378, 0.2503, 0.9378, 0.2503, 1.0, 0.1255, 1.0, 0.1255, 0.9378, 0.4975, 0.9681, 0.5025, 0.9681, 0.5025, 0.9354, 0.4975, 0.9354, 0.5, 0.7504, 0.3752, 0.7504, 0.3752, 0.6879, 0.5, 0.6879, 0.5, 0.6879, 0.3752, 0.6879, 0.3752, 0.6254, 0.5, 0.6254, 0.5, 0.6254, 0.3752, 0.6254, 0.3752, 0.5629, 0.5, 0.5629, 0.5, 0.5629, 0.3752, 0.5629, 0.3752, 0.5004, 0.5, 0.5004, 0.3752, 0.7504, 0.2503, 0.7504, 0.2503, 0.6879, 0.3752, 0.6879, 0.3752, 0.6879, 0.2503, 0.6879, 0.2503, 0.6254, 0.3752, 0.6254, 0.3752, 0.6254, 0.2503, 0.6254, 0.2503, 0.5629, 0.3752, 0.5629, 0.3752, 0.5629, 0.2503, 0.5629, 0.2503, 0.5004, 0.3752, 0.5004, 0.2503, 0.7504, 0.1255, 0.7504, 0.1255, 0.6879, 0.2503, 0.6879, 0.2503, 0.6879, 0.1255, 0.6879, 0.1255, 0.6254, 0.2503, 0.6254, 0.2503, 0.6254, 0.1255, 0.6254, 0.1255, 0.5629, 0.2503, 0.5629, 0.2503, 0.5629, 0.1255, 0.5629, 0.1255, 0.5004, 0.2503, 0.5004, 0.1255, 0.7504, 0.0006803, 0.7504, 0.0006803, 0.6879, 0.1255, 0.6879, 0.1255, 0.6879, 0.0006803, 0.6879, 0.0006803, 0.6254, 0.1255, 0.6254, 0.1255, 0.6254, 0.0006803, 0.6254, 0.0006803, 0.5629, 0.1255, 0.5629, 0.1255, 0.5629, 0.0006803, 0.5629, 0.0006803, 0.5004, 0.1255, 0.5004, 0.5, 0.7504, 0.5, 0.6879, 0.6248, 0.6879, 0.6248, 0.7504, 0.6248, 0.7504, 0.6248, 0.6879, 0.7497, 0.6879, 0.7497, 0.7504, 0.7497, 0.7504, 0.7497, 0.6879, 0.8745, 0.6879, 0.8745, 0.7504, 0.8745, 0.7504, 0.8745, 0.6879, 0.9993, 0.6879, 0.9993, 0.7504, 0.5, 0.6879, 0.5, 0.6254, 0.6248, 0.6254, 0.6248, 0.6879, 0.6248, 0.6879, 0.6248, 0.6254, 0.7497, 0.6254, 0.7497, 0.6879, 0.7497, 0.6879, 0.7497, 0.6254, 0.8745, 0.6254, 0.8745, 0.6879, 0.8745, 0.6879, 0.8745, 0.6254, 0.9993, 0.6254, 0.9993, 0.6879, 0.5, 0.6254, 0.5, 0.5629, 0.6248, 0.5629, 0.6248, 0.6254, 0.6248, 0.6254, 0.6248, 0.5629, 0.7497, 0.5629, 0.7497, 0.6254, 0.7497, 0.6254, 0.7497, 0.5629, 0.8745, 0.5629, 0.8745, 0.6254, 0.8745, 0.6254, 0.8745, 0.5629, 0.9993, 0.5629, 0.9993, 0.6254, 0.5, 0.5629, 0.5, 0.5004, 0.6248, 0.5004, 0.6248, 0.5629, 0.6248, 0.5629, 0.6248, 0.5004, 0.7497, 0.5004, 0.7497, 0.5629, 0.7497, 0.5629, 0.7497, 0.5004, 0.8745, 0.5004, 0.8745, 0.5629, 0.8745, 0.5629, 0.8745, 0.5004, 0.9993, 0.5004, 0.9993, 0.5629, 0.5, 0.2501, 0.6251, 0.2501, 0.6251, 0.1875, 0.5, 0.1875, 0.5, 0.1875, 0.6251, 0.1875, 0.6251, 0.1249, 0.5, 0.1249, 0.5, 0.1249, 0.6251, 0.1249, 0.6251, 0.06238, 0.5, 0.06238, 0.5, 0.06238, 0.6251, 0.06238, 0.6251, -0.000192, 0.5, -0.000192, 0.6251, 0.2501, 0.7501, 0.2501, 0.7501, 0.1875, 0.6251, 0.1875, 0.6251, 0.1875, 0.7501, 0.1875, 0.7501, 0.1249, 0.6251, 0.1249, 0.6251, 0.1249, 0.7501, 0.1249, 0.7501, 0.06238, 0.6251, 0.06238, 0.6251, 0.06238, 0.7501, 0.06238, 0.7501, -0.000192, 0.6251, -0.000192, 0.7501, 0.2501, 0.8752, 0.2501, 0.8752, 0.1875, 0.7501, 0.1875, 0.7501, 0.1875, 0.8752, 0.1875, 0.8752, 0.1249, 0.7501, 0.1249, 0.7501, 0.1249, 0.8752, 0.1249, 0.8752, 0.06238, 0.7501, 0.06238, 0.7501, 0.06238, 0.8752, 0.06238, 0.8752, -0.000192, 0.7501, -0.000192, 0.8752, 0.2501, 1.0, 0.2501, 1.0, 0.1875, 0.8752, 0.1875, 0.8752, 0.1875, 1.0, 0.1875, 1.0, 0.1249, 0.8752, 0.1249, 0.8752, 0.1249, 1.0, 0.1249, 1.0, 0.06238, 0.8752, 0.06238, 0.5, 0.2501, 0.5, 0.1875, 0.3749, 0.1875, 0.3749, 0.2501, 0.3749, 0.2501, 0.3749, 0.1875, 0.2499, 0.1875, 0.2499, 0.2501, 0.2499, 0.2501, 0.2499, 0.1875, 0.1248, 0.1875, 0.1248, 0.2501, 0.1248, 0.2501, 0.1248, 0.1875, -0.00022, 0.1875, -0.00022, 0.2501, 0.5, 0.1875, 0.5, 0.1249, 0.3749, 0.1249, 0.3749, 0.1875, 0.3749, 0.1875, 0.3749, 0.1249, 0.2499, 0.1249, 0.2499, 0.1875, 0.2499, 0.1875, 0.2499, 0.1249, 0.1248, 0.1249, 0.1248, 0.1875, 0.1248, 0.1875, 0.1248, 0.1249, -0.00022, 0.1249, -0.00022, 0.1875, 0.5, 0.1249, 0.5, 0.06238, 0.3749, 0.06238, 0.3749, 0.1249, 0.3749, 0.1249, 0.3749, 0.06238, 0.2499, 0.06238, 0.2499, 0.1249, 0.2499, 0.1249, 0.2499, 0.06238, 0.1248, 0.06238, 0.1248, 0.1249, 0.1248, 0.1249, 0.1248, 0.06238, -0.00022, 0.06238, -0.00022, 0.1249, 0.5, 0.06238, 0.5, -0.000192, 0.3749, -0.000192, 0.3749, 0.06238, 0.3749, 0.06238, 0.3749, -0.000192, 0.2499, -0.000192, 0.2499, 0.06238, 0.2499, 0.06238, 0.2499, -0.000192, 0.1248, -0.000192, 0.1248, 0.06238, 0.5, 0.2501, 0.3749, 0.2501, 0.3749, 0.3127, 0.5, 0.3127, 0.5, 0.3127, 0.3749, 0.3127, 0.3749, 0.3752, 0.5, 0.3752, 0.5, 0.3752, 0.3749, 0.3752, 0.3749, 0.4378, 0.5, 0.4378, 0.5, 0.4378, 0.3749, 0.4378, 0.3749, 0.5004, 0.5, 0.5004, 0.3749, 0.2501, 0.2499, 0.2501, 0.2499, 0.3127, 0.3749, 0.3127, 0.3749, 0.3127, 0.2499, 0.3127, 0.2499, 0.3752, 0.3749, 0.3752, 0.3749, 0.3752, 0.2499, 0.3752, 0.2499, 0.4378, 0.3749, 0.4378, 0.3749, 0.4378, 0.2499, 0.4378, 0.2499, 0.5004, 0.3749, 0.5004, 0.2499, 0.2501, 0.1248, 0.2501, 0.1248, 0.3127, 0.2499, 0.3127, 0.2499, 0.3127, 0.1248, 0.3127, 0.1248, 0.3752, 0.2499, 0.3752, 0.2499, 0.3752, 0.1248, 0.3752, 0.1248, 0.4378, 0.2499, 0.4378, 0.2499, 0.4378, 0.1248, 0.4378, 0.1248, 0.5004, 0.2499, 0.5004, 0.1248, 0.2501, -0.00022, 0.2501, -0.00022, 0.3127, 0.1248, 0.3127, 0.1248, 0.3127, -0.00022, 0.3127, -0.00022, 0.3752, 0.1248, 0.3752, 0.1248, 0.3752, -0.00022, 0.3752, -0.00022, 0.4378, 0.1248, 0.4378, 0.1248, 0.4378, -0.00022, 0.4378, -0.00022, 0.5004, 0.1248, 0.5004, 0.5, 0.2501, 0.5, 0.3127, 0.6251, 0.3127, 0.6251, 0.2501, 0.6251, 0.2501, 0.6251, 0.3127, 0.7501, 0.3127, 0.7501, 0.2501, 0.7501, 0.2501, 0.7501, 0.3127, 0.8752, 0.3127, 0.8752, 0.2501, 0.8752, 0.2501, 0.8752, 0.3127, 1.0, 0.3127, 1.0, 0.2501, 0.5, 0.3127, 0.5, 0.3752, 0.6251, 0.3752, 0.6251, 0.3127, 0.6251, 0.3127, 0.6251, 0.3752, 0.7501, 0.3752, 0.7501, 0.3127, 0.7501, 0.3127, 0.7501, 0.3752, 0.8752, 0.3752, 0.8752, 0.3127, 0.8752, 0.3127, 0.8752, 0.3752, 1.0, 0.3752, 1.0, 0.3127, 0.5, 0.3752, 0.5, 0.4378, 0.6251, 0.4378, 0.6251, 0.3752, 0.6251, 0.3752, 0.6251, 0.4378, 0.7501, 0.4378, 0.7501, 0.3752, 0.7501, 0.3752, 0.7501, 0.4378, 0.8752, 0.4378, 0.8752, 0.3752, 0.8752, 0.3752, 0.8752, 0.4378, 1.0, 0.4378, 1.0, 0.3752, 0.5, 0.4378, 0.5, 0.5004, 0.6251, 0.5004, 0.6251, 0.4378, 0.6251, 0.4378, 0.6251, 0.5004, 0.7501, 0.5004, 0.7501, 0.4378, 0.7501, 0.4378, 0.7501, 0.5004, 0.8752, 0.5004, 0.8752, 0.4378, 0.8752, 0.4378, 0.8752, 0.5004, 1.0, 0.5004, 1.0, 0.4378, 0.4975, 0.06531, 0.5025, 0.06531, 0.5025, 0.1275, 0.4975, 0.1275, 0.8752, 0.06238, 1.0, 0.06238, 1.0, 0.02779, 0.9971, 0.01708, 0.9882, 0.008004, 0.975, 0.001938, 0.9593, -0.000192, 0.8752, -0.000192, 0.5025, 0.3139, 0.4975, 0.3139, 0.4975, 0.2518, 0.5025, 0.2518, 0.5025, 0.3761, 0.4975, 0.3761, 0.4975, 0.3139, 0.5025, 0.3139, 0.5025, 0.4382, 0.4975, 0.4382, 0.4975, 0.3761, 0.5025, 0.3761, 0.4975, 0.5004, 0.4975, 0.4382, 0.5025, 0.4382, 0.5025, 0.5004, 0.4975, 0.3139, 0.5025, 0.3139, 0.5025, 0.2518, 0.4975, 0.2518, 0.8114, 0.5025, 0.8114, 0.4975, 0.8223, 0.4975, 0.8223, 0.5025, 0.8223, 0.5025, 0.8223, 0.4975, 0.8398, 0.4975, 0.8398, 0.5025, 0.5025, 0.9976, 0.4975, 0.9976, 0.4975, 0.9801, 0.5025, 0.9801, 0.5025, 0.9801, 0.4975, 0.9801, 0.4975, 0.9693, 0.5025, 0.9693, 0.5025, 0.9693, 0.4975, 0.9693, 0.4975, 0.9354, 0.5025, 0.9354, 0.1897, 0.4975, 0.1897, 0.5025, 0.1784, 0.5025, 0.1784, 0.4975, 0.1784, 0.4975, 0.1784, 0.5025, 0.1602, 0.5025, 0.1602, 0.4975, 0.4975, 0.9976, 0.5025, 0.9976, 0.5025, 0.9794, 0.4975, 0.9794, 0.4975, 0.9794, 0.5025, 0.9794, 0.5025, 0.9681, 0.4975, 0.9681, 0.1255, 0.9378, 0.1255, 1.0, 0.044, 1.0, 0.02742, 0.9981, 0.01337, 0.9917, 0.003978, 0.982, 0.0006803, 0.9707, 0.0006803, 0.9378, 0.1878, 0.5025, 0.1878, 0.4975, 0.1772, 0.4975, 0.1772, 0.5025, 0.1772, 0.5025, 0.1772, 0.4975, 0.1602, 0.4975, 0.1602, 0.5025, 0.5025, 0.003163, 0.4975, 0.003163, 0.4975, 0.02015, 0.5025, 0.02015, 0.5025, 0.02015, 0.4975, 0.02015, 0.4975, 0.03068, 0.5025, 0.03068, 0.5025, 0.03068, 0.4975, 0.03068, 0.4975, 0.06531, 0.5025, 0.06531, 0.812, 0.4975, 0.812, 0.5025, 0.8226, 0.5025, 0.8226, 0.4975, 0.8226, 0.4975, 0.8226, 0.5025, 0.8398, 0.5025, 0.8398, 0.4975, 0.4975, 0.003163, 0.5025, 0.003163, 0.5025, 0.02032, 0.4975, 0.02032, 0.4975, 0.02032, 0.5025, 0.02032, 0.5025, 0.03096, 0.4975, 0.03096, 0.8745, 0.0629, 0.8745, 0.0004027, 0.9585, 0.0004027, 0.9741, 0.00253, 0.9874, 0.008589, 0.9962, 0.01766, 0.9993, 0.02835, 0.9993, 0.0629])
me_cube_003.materials.append(mat_front)
me_cube_003.materials.append(mat_back)
me_cube_003.use_remesh_preserve_volume = False
me_cube_003.use_remesh_preserve_attributes = False
me_cube_003.use_mirror_vertex_groups = False
me_cube_003.update()
arm_armature_004 = bpy.data.armatures.new('Armature.004')  # bones are not reproduced

# ---- objects
ob_armature = bpy.data.objects.new('Armature', arm_armature_004)
ob_cube = bpy.data.objects.new('Cube', me_cube_003)
ob_lamp = bpy.data.objects.new('Lamp', light_lamp)

# ---- transforms, parenting, visibility, modifiers, constraints
ob_armature.location = (0.0, 0.0, 0.0)
ob_armature.show_in_front = True
ob_armature.lineart.crease_threshold = 0.0
ob_cube.parent = ob_armature
ob_cube.location = (-1.468e-19, 0.0006612, 2.89e-11)
ob_cube.lineart.crease_threshold = 0.0
_vg = ob_cube.vertex_groups.new(name='Bone')
for _i, _w in zip([0, 1, 2, 3, 4, 5, 6, 7, 8, 9, 10, 11, 12, 13, 14, 15, 16, 17, 18, 19, 20, 21, 22, 23, 24, 25, 26, 27, 28, 29, 30, 31, 32, 33, 34, 35, 36, 37, 38, 39, 40, 41, 42, 43, 44, 45, 46, 47, 48, 49, 50, 51, 52, 53, 54, 55, 56, 57, 58, 59, 60, 61, 62, 63, 64, 65, 66, 67, 68, 69, 70, 71, 72, 73, 74, 75, 76, 77, 78, 79, 80, 81, 82, 83, 84, 85, 86, 87, 88, 89, 90, 91, 92, 93, 94, 95, 96, 97, 98, 99, 100, 101, 102, 103, 104, 105, 106, 107, 108, 109, 110, 111, 112, 113, 114, 115, 116, 117, 118, 119, 120, 121, 122, 123, 124, 125, 126, 127, 128, 129, 130, 131, 132, 133, 134, 135, 136, 137, 138, 139, 140, 141, 142, 143, 144, 145, 146, 147, 148, 149, 150, 151, 152, 153, 154, 155, 156, 157, 158, 159, 160, 161, 162, 163, 164, 165, 166, 167, 168, 169, 170, 171, 172, 173, 174, 175, 176, 177, 178, 179, 180, 181, 182, 183, 184, 185, 186, 187, 188, 189, 190, 191, 192, 193, 194, 195, 196, 197, 198, 199, 200, 201, 202, 203, 204, 205, 206, 207, 208, 209, 210, 211, 212, 213, 214, 215, 216, 217, 218, 219, 220, 221, 222, 223, 224, 225, 226, 227, 228, 229, 230, 231, 232, 233, 234, 235, 236, 237, 238, 239, 240, 241, 242, 243, 244, 245, 246, 247, 248, 249, 250, 251, 252, 253, 254, 255, 256, 257, 258, 266, 267, 268, 269, 270, 271, 272, 273, 274, 275, 276, 277, 278, 279, 287, 288, 289, 290, 291, 292, 293, 294, 295, 296, 297, 298, 300, 301, 302, 304, 305, 306, 307, 309, 310, 311, 312, 313, 315, 316, 317, 318, 319, 320, 321, 322, 323, 324, 325, 326, 327, 328, 329, 330, 331, 332, 333, 334, 335, 336, 337], [1.0, 1.0, 1.0, 1.0, 1.0, 1.0, 1.0, 1.0, 1.0, 1.0, 1.0, 1.0, 1.0, 1.0, 1.0, 1.0, 1.0, 1.0, 1.0, 1.0, 1.0, 1.0, 1.0, 1.0, 1.0, 1.0, 1.0, 1.0, 1.0, 1.0, 1.0, 1.0, 1.0, 1.0, 1.0, 1.0, 1.0, 1.0, 1.0, 1.0, 1.0, 1.0, 1.0, 1.0, 1.0, 1.0, 1.0, 1.0, 1.0, 0.5, 0.375, 0.25, 0.125, 0.5, 0.5, 0.5, 0.625, 0.75, 0.875, 0.5, 0.5, 0.5, 0.375, 0.25, 0.125, 0.375, 0.25, 0.125, 0.375, 0.25, 0.125, 0.375, 0.375, 0.375, 0.25, 0.25, 0.25, 0.125, 0.125, 0.125, 0.625, 0.75, 0.875, 0.625, 0.75, 0.875, 0.625, 0.75, 0.875, 0.625, 0.625, 0.625, 0.75, 0.75, 0.75, 0.875, 0.875, 0.875, 0.5, 0.375, 0.25, 0.125, 0.5, 0.5, 0.5, 0.625, 0.75, 0.875, 0.5, 0.5, 0.5, 0.375, 0.25, 0.125, 0.375, 0.25, 0.125, 0.375, 0.25, 0.125, 0.375, 0.375, 0.375, 0.25, 0.25, 0.25, 0.125, 0.125, 0.125, 0.625, 0.75, 0.875, 0.625, 0.75, 0.875, 0.625, 0.75, 0.875, 0.625, 0.625, 0.625, 0.75, 0.75, 0.75, 0.875, 0.875, 0.875, 1.0, 1.0, 1.0, 1.0, 1.0, 1.0, 1.0, 1.0, 1.0, 1.0, 1.0, 1.0, 1.0, 1.0, 1.0, 1.0, 1.0, 1.0, 1.0, 1.0, 1.0, 1.0, 1.0, 1.0, 1.0, 1.0, 1.0, 1.0, 1.0, 1.0, 1.0, 1.0, 1.0, 1.0, 1.0, 1.0, 1.0, 1.0, 1.0, 1.0, 1.0, 1.0, 1.0, 1.0, 1.0, 1.0, 1.0, 1.0, 1.0, 1.0, 1.0, 1.0, 1.0, 1.0, 1.0, 1.0, 1.0, 1.0, 1.0, 1.0, 1.0, 1.0, 1.0, 0.875, 0.75, 0.625, 0.5, 0.375, 0.25, 0.125, 0.125, 0.25, 0.375, 0.5, 0.625, 0.75, 0.875, 1.0, 1.0, 1.0, 1.0, 1.0, 1.0, 1.0, 0.125, 0.25, 0.375, 0.5, 0.625, 0.75, 0.875, 1.0, 1.0, 1.0, 1.0, 1.0, 1.0, 1.0, 0.125, 0.25, 0.375, 0.5, 0.625, 0.75, 0.875, 1.0, 1.0, 1.0, 1.0, 1.0, 1.0, 1.0, 1.0, 1.0, 1.0, 1.0, 1.0, 1.0, 1.0, 1.0, 1.0, 1.0, 1.0, 1.0, 1.0, 1.0, 1.0, 1.0, 1.0, 1.0, 1.0, 1.0, 1.0, 1.0, 1.0, 1.0, 1.0, 0.05696, 0.03516, 0.01668, 0.004336, 0.05696, 0.004336, 0.01668, 0.03516, 0.05929, 0.004513, 0.01736, 0.0366, 0.05929, 0.0366, 0.01736, 0.004513, 1.0, 1.0, 1.0, 1.0, 1.0, 1.0, 1.0, 1.0, 1.0, 1.0, 1.0, 1.0, 1.0, 1.0, 1.0, 1.0, 1.0, 1.0, 1.0, 1.0]): _vg.add([_i], _w, 'REPLACE')
_vg = ob_cube.vertex_groups.new(name='Bone.001')
for _i, _w in zip([49, 50, 51, 52, 53, 54, 55, 56, 57, 58, 59, 60, 61, 62, 63, 64, 65, 66, 67, 68, 69, 70, 71, 72, 73, 74, 75, 76, 77, 78, 79, 80, 81, 82, 83, 84, 85, 86, 87, 88, 89, 90, 91, 92, 93, 94, 95, 96, 97, 98, 99, 100, 101, 102, 103, 104, 105, 106, 107, 108, 109, 110, 111, 112, 113, 114, 115, 116, 117, 118, 119, 120, 121, 122, 123, 124, 125, 126, 127, 128, 129, 130, 131, 132, 133, 134, 135, 136, 137, 138, 139, 140, 141, 142, 143, 144, 145, 146, 210, 211, 212, 213, 214, 215, 216, 217, 218, 219, 220, 221, 222, 223, 231, 232, 233, 234, 235, 236, 237, 245, 246, 247, 248, 249, 250, 251, 259, 260, 261, 262, 263, 264, 265, 280, 281, 282, 283, 284, 285, 286, 298, 299, 300, 301, 302, 303, 304, 305, 306, 307, 308, 309, 310, 311, 312, 313, 314, 315, 316, 317], [0.5, 0.625, 0.75, 0.875, 0.5, 0.5, 0.5, 0.375, 0.25, 0.125, 0.5, 0.5, 0.5, 0.625, 0.75, 0.875, 0.625, 0.75, 0.875, 0.625, 0.75, 0.875, 0.625, 0.625, 0.625, 0.75, 0.75, 0.75, 0.875, 0.875, 0.875, 0.375, 0.25, 0.125, 0.375, 0.25, 0.125, 0.375, 0.25, 0.125, 0.375, 0.375, 0.375, 0.25, 0.25, 0.25, 0.125, 0.125, 0.125, 0.5, 0.625, 0.75, 0.875, 0.5, 0.5, 0.5, 0.375, 0.25, 0.125, 0.5, 0.5, 0.5, 0.625, 0.75, 0.875, 0.625, 0.75, 0.875, 0.625, 0.75, 0.875, 0.625, 0.625, 0.625, 0.75, 0.75, 0.75, 0.875, 0.875, 0.875, 0.375, 0.25, 0.125, 0.375, 0.25, 0.125, 0.375, 0.25, 0.125, 0.375, 0.375, 0.375, 0.25, 0.25, 0.25, 0.125, 0.125, 0.125, 0.125, 0.25, 0.375, 0.5, 0.625, 0.75, 0.875, 0.875, 0.75, 0.625, 0.5, 0.375, 0.25, 0.125, 0.875, 0.75, 0.625, 0.5, 0.375, 0.25, 0.125, 0.875, 0.75, 0.625, 0.5, 0.375, 0.25, 0.125, 1.0, 1.0, 1.0, 1.0, 1.0, 1.0, 1.0, 1.0, 1.0, 1.0, 1.0, 1.0, 1.0, 1.0, 0.943, 1.0, 0.9648, 0.9833, 0.9957, 1.0, 0.943, 0.9957, 0.9833, 0.9648, 1.0, 0.9407, 0.9955, 0.9826, 0.9634, 0.9407, 1.0, 0.9634, 0.9826, 0.9955]): _vg.add([_i], _w, 'REPLACE')
_vg = ob_cube.vertex_groups.new(name='Root')
_m = ob_cube.modifiers.new('EdgeSplit', 'EDGE_SPLIT')
_m = ob_cube.modifiers.new('Armature.001', 'ARMATURE')
_m.object = ob_armature
ob_lamp.location = (4.076, 1.005, 5.904)
ob_lamp.rotation_euler = (0.6503, 0.05522, 1.866)
ob_lamp.lock_rotations_4d = False
ob_lamp.empty_display_type = 'ARROWS'
ob_lamp.color = (0.0, 0.0, 0.0, 0.0)
ob_lamp.lineart.crease_threshold = 0.0

# ---- collection membership
col_collection_1.objects.link(ob_armature)
col_collection_1.objects.link(ob_cube)
col_collection_1.objects.link(ob_lamp)

# ---- scene / render settings (as saved in the file)
scene.frame_start = 1; scene.frame_end = 13; scene.frame_set(1)
scene.render.engine = 'BLENDER_EEVEE_NEXT'
scene.render.resolution_percentage = 50
scene.render.dither_intensity = 0.0
scene.cycles.use_denoising = False
scene.cycles.samples = 128
scene.cycles.sampling_pattern = 'TABULATED_SOBOL'
scene.cycles.light_sampling_threshold = 0.0
scene.cycles.use_adaptive_sampling = False
scene.cycles.use_light_tree = False
scene.cycles.blur_glossy = 0.0
scene.cycles.sample_clamp_indirect = 0.0
scene.view_settings.view_transform = 'Standard'
bpy.context.view_layer.update()

# ---- added for rendering (the .blend has no active camera): camera
cam_auto = bpy.data.cameras.new('AutoCamera')
cam_auto.lens = 50.0
cam_auto.sensor_width = 36.0
cam_auto.clip_end = 1000.0
ob_auto_camera = bpy.data.objects.new('AutoCamera', cam_auto)
scene.collection.objects.link(ob_auto_camera)
ob_auto_camera.location = (0.185045, -0.221447, 0.148036)
ob_auto_camera.rotation_euler = (1.09748, -7.21219e-08, 0.694738)
scene.camera = ob_auto_camera
bpy.context.view_layer.update()
